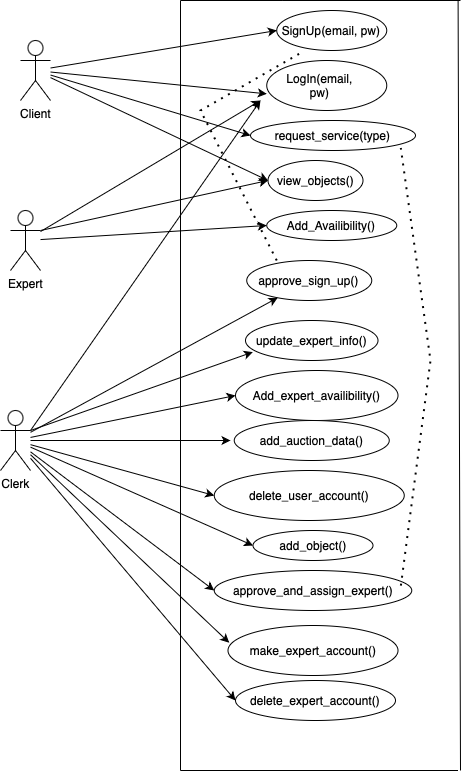

The diagram above was exported from draw.io. Its source (the exported page's mxGraphModel, read from the mxfile embedded in the PNG):
<mxGraphModel dx="1534" dy="959" grid="1" gridSize="10" guides="1" tooltips="1" connect="1" arrows="1" fold="1" page="1" pageScale="1" pageWidth="850" pageHeight="1100" math="0" shadow="0">
  <root>
    <mxCell id="0" />
    <mxCell id="1" parent="0" />
    <mxCell id="Mlc6mLCxB08UuPXgjthO-2" value="" style="ellipse;whiteSpace=wrap;html=1;" parent="1" vertex="1">
      <mxGeometry x="326.25" y="200" width="120" height="50" as="geometry" />
    </mxCell>
    <mxCell id="Mlc6mLCxB08UuPXgjthO-3" value="view_objects()" style="ellipse;whiteSpace=wrap;html=1;" parent="1" vertex="1">
      <mxGeometry x="327.5" y="300" width="95" height="40" as="geometry" />
    </mxCell>
    <mxCell id="Mlc6mLCxB08UuPXgjthO-5" value="Client" style="shape=umlActor;verticalLabelPosition=bottom;verticalAlign=top;html=1;outlineConnect=0;" parent="1" vertex="1">
      <mxGeometry x="80" y="180" width="30" height="60" as="geometry" />
    </mxCell>
    <mxCell id="Mlc6mLCxB08UuPXgjthO-6" value="Clerk" style="shape=umlActor;verticalLabelPosition=bottom;verticalAlign=top;html=1;outlineConnect=0;" parent="1" vertex="1">
      <mxGeometry x="60" y="550" width="30" height="60" as="geometry" />
    </mxCell>
    <mxCell id="Mlc6mLCxB08UuPXgjthO-11" value="Expert" style="shape=umlActor;verticalLabelPosition=bottom;verticalAlign=top;html=1;outlineConnect=0;" parent="1" vertex="1">
      <mxGeometry x="70" y="350" width="30" height="60" as="geometry" />
    </mxCell>
    <mxCell id="Mlc6mLCxB08UuPXgjthO-12" value="" style="endArrow=none;html=1;rounded=0;" parent="1" edge="1">
      <mxGeometry width="50" height="50" relative="1" as="geometry">
        <mxPoint x="240" y="910" as="sourcePoint" />
        <mxPoint x="240" y="140" as="targetPoint" />
      </mxGeometry>
    </mxCell>
    <mxCell id="Mlc6mLCxB08UuPXgjthO-13" value="" style="endArrow=none;html=1;rounded=0;" parent="1" edge="1">
      <mxGeometry width="50" height="50" relative="1" as="geometry">
        <mxPoint x="520" y="910" as="sourcePoint" />
        <mxPoint x="517.599999861221" y="139.99994448840152" as="targetPoint" />
      </mxGeometry>
    </mxCell>
    <mxCell id="Mlc6mLCxB08UuPXgjthO-14" value="" style="endArrow=none;html=1;rounded=0;" parent="1" edge="1">
      <mxGeometry width="50" height="50" relative="1" as="geometry">
        <mxPoint x="240" y="910" as="sourcePoint" />
        <mxPoint x="517.5" y="910" as="targetPoint" />
      </mxGeometry>
    </mxCell>
    <mxCell id="Mlc6mLCxB08UuPXgjthO-16" value="" style="endArrow=none;html=1;rounded=0;" parent="1" edge="1">
      <mxGeometry width="50" height="50" relative="1" as="geometry">
        <mxPoint x="341.5599999999986" y="140" as="sourcePoint" />
        <mxPoint x="520" y="140" as="targetPoint" />
        <Array as="points">
          <mxPoint x="380" y="140" />
        </Array>
      </mxGeometry>
    </mxCell>
    <mxCell id="Mlc6mLCxB08UuPXgjthO-19" value="LogIn(email, pw)" style="text;html=1;align=center;verticalAlign=middle;whiteSpace=wrap;rounded=0;" parent="1" vertex="1">
      <mxGeometry x="340" y="212.5" width="78.75" height="25" as="geometry" />
    </mxCell>
    <mxCell id="23hoO0_Zllt6d2YskpKj-6" value="request_service(type)" style="ellipse;whiteSpace=wrap;html=1;" parent="1" vertex="1">
      <mxGeometry x="310" y="260" width="165" height="30" as="geometry" />
    </mxCell>
    <mxCell id="23hoO0_Zllt6d2YskpKj-7" value="approve_sign_up()" style="ellipse;whiteSpace=wrap;html=1;" parent="1" vertex="1">
      <mxGeometry x="306.25" y="400" width="125" height="40" as="geometry" />
    </mxCell>
    <mxCell id="23hoO0_Zllt6d2YskpKj-8" value="update_expert_info()" style="ellipse;whiteSpace=wrap;html=1;" parent="1" vertex="1">
      <mxGeometry x="305" y="460" width="132.5" height="40" as="geometry" />
    </mxCell>
    <mxCell id="23hoO0_Zllt6d2YskpKj-9" value="Add_expert_availibility()" style="ellipse;whiteSpace=wrap;html=1;" parent="1" vertex="1">
      <mxGeometry x="295" y="510" width="162.5" height="50" as="geometry" />
    </mxCell>
    <mxCell id="23hoO0_Zllt6d2YskpKj-10" value="add_auction_data()" style="ellipse;whiteSpace=wrap;html=1;" parent="1" vertex="1">
      <mxGeometry x="293.75" y="560" width="155" height="40" as="geometry" />
    </mxCell>
    <mxCell id="23hoO0_Zllt6d2YskpKj-11" value="delete_user_account()" style="ellipse;whiteSpace=wrap;html=1;" parent="1" vertex="1">
      <mxGeometry x="273.75" y="610" width="190" height="50" as="geometry" />
    </mxCell>
    <mxCell id="23hoO0_Zllt6d2YskpKj-13" value="add_object()" style="ellipse;whiteSpace=wrap;html=1;" parent="1" vertex="1">
      <mxGeometry x="312.5" y="670" width="120" height="30" as="geometry" />
    </mxCell>
    <mxCell id="23hoO0_Zllt6d2YskpKj-14" value="approve_and_assign_expert()" style="ellipse;whiteSpace=wrap;html=1;" parent="1" vertex="1">
      <mxGeometry x="273.75" y="710" width="197.5" height="40" as="geometry" />
    </mxCell>
    <mxCell id="23hoO0_Zllt6d2YskpKj-15" value="make_expert_account()" style="ellipse;whiteSpace=wrap;html=1;" parent="1" vertex="1">
      <mxGeometry x="287.5" y="765" width="170" height="50" as="geometry" />
    </mxCell>
    <mxCell id="23hoO0_Zllt6d2YskpKj-16" value="delete_expert_account()" style="ellipse;whiteSpace=wrap;html=1;" parent="1" vertex="1">
      <mxGeometry x="295" y="820" width="160" height="40" as="geometry" />
    </mxCell>
    <mxCell id="23hoO0_Zllt6d2YskpKj-17" value="" style="endArrow=none;dashed=1;html=1;dashPattern=1 3;strokeWidth=2;rounded=0;exitX=0.24;exitY=0;exitDx=0;exitDy=0;exitPerimeter=0;entryX=0.324;entryY=0.9;entryDx=0;entryDy=0;entryPerimeter=0;" parent="1" source="23hoO0_Zllt6d2YskpKj-7" edge="1">
      <mxGeometry width="50" height="50" relative="1" as="geometry">
        <mxPoint x="330" y="530" as="sourcePoint" />
        <mxPoint x="362.68000000000006" y="191" as="targetPoint" />
        <Array as="points">
          <mxPoint x="260" y="250" />
        </Array>
      </mxGeometry>
    </mxCell>
    <mxCell id="23hoO0_Zllt6d2YskpKj-19" value="" style="endArrow=none;html=1;rounded=0;" parent="1" edge="1">
      <mxGeometry width="50" height="50" relative="1" as="geometry">
        <mxPoint x="240" y="140" as="sourcePoint" />
        <mxPoint x="341.5599999999986" y="140" as="targetPoint" />
        <Array as="points" />
      </mxGeometry>
    </mxCell>
    <mxCell id="23hoO0_Zllt6d2YskpKj-21" value="SignUp(email, pw)" style="ellipse;whiteSpace=wrap;html=1;" parent="1" vertex="1">
      <mxGeometry x="336.25" y="150" width="110" height="40" as="geometry" />
    </mxCell>
    <mxCell id="23hoO0_Zllt6d2YskpKj-22" value="" style="endArrow=classic;html=1;rounded=0;entryX=0;entryY=0.5;entryDx=0;entryDy=0;" parent="1" source="Mlc6mLCxB08UuPXgjthO-5" target="23hoO0_Zllt6d2YskpKj-6" edge="1">
      <mxGeometry width="50" height="50" relative="1" as="geometry">
        <mxPoint x="330" y="530" as="sourcePoint" />
        <mxPoint x="380" y="480" as="targetPoint" />
      </mxGeometry>
    </mxCell>
    <mxCell id="23hoO0_Zllt6d2YskpKj-23" value="" style="endArrow=classic;html=1;rounded=0;entryX=0;entryY=0.5;entryDx=0;entryDy=0;" parent="1" source="Mlc6mLCxB08UuPXgjthO-5" target="Mlc6mLCxB08UuPXgjthO-3" edge="1">
      <mxGeometry width="50" height="50" relative="1" as="geometry">
        <mxPoint x="330" y="530" as="sourcePoint" />
        <mxPoint x="380" y="480" as="targetPoint" />
      </mxGeometry>
    </mxCell>
    <mxCell id="23hoO0_Zllt6d2YskpKj-24" value="" style="endArrow=classic;html=1;rounded=0;entryX=0;entryY=0.667;entryDx=0;entryDy=0;entryPerimeter=0;" parent="1" source="Mlc6mLCxB08UuPXgjthO-5" target="Mlc6mLCxB08UuPXgjthO-2" edge="1">
      <mxGeometry width="50" height="50" relative="1" as="geometry">
        <mxPoint x="330" y="530" as="sourcePoint" />
        <mxPoint x="380" y="480" as="targetPoint" />
      </mxGeometry>
    </mxCell>
    <mxCell id="23hoO0_Zllt6d2YskpKj-25" value="" style="endArrow=classic;html=1;rounded=0;entryX=0;entryY=0.5;entryDx=0;entryDy=0;" parent="1" source="Mlc6mLCxB08UuPXgjthO-5" target="23hoO0_Zllt6d2YskpKj-21" edge="1">
      <mxGeometry width="50" height="50" relative="1" as="geometry">
        <mxPoint x="330" y="530" as="sourcePoint" />
        <mxPoint x="380" y="480" as="targetPoint" />
      </mxGeometry>
    </mxCell>
    <mxCell id="23hoO0_Zllt6d2YskpKj-26" value="" style="endArrow=classic;html=1;rounded=0;" parent="1" source="Mlc6mLCxB08UuPXgjthO-6" target="23hoO0_Zllt6d2YskpKj-7" edge="1">
      <mxGeometry width="50" height="50" relative="1" as="geometry">
        <mxPoint x="330" y="530" as="sourcePoint" />
        <mxPoint x="380" y="480" as="targetPoint" />
      </mxGeometry>
    </mxCell>
    <mxCell id="23hoO0_Zllt6d2YskpKj-27" value="" style="endArrow=classic;html=1;rounded=0;entryX=0.007;entryY=0.344;entryDx=0;entryDy=0;entryPerimeter=0;" parent="1" source="Mlc6mLCxB08UuPXgjthO-6" target="23hoO0_Zllt6d2YskpKj-15" edge="1">
      <mxGeometry width="50" height="50" relative="1" as="geometry">
        <mxPoint x="110" y="440" as="sourcePoint" />
        <mxPoint x="280" y="750" as="targetPoint" />
      </mxGeometry>
    </mxCell>
    <mxCell id="23hoO0_Zllt6d2YskpKj-29" value="" style="endArrow=classic;html=1;rounded=0;entryX=0;entryY=0.5;entryDx=0;entryDy=0;" parent="1" source="Mlc6mLCxB08UuPXgjthO-6" target="23hoO0_Zllt6d2YskpKj-14" edge="1">
      <mxGeometry width="50" height="50" relative="1" as="geometry">
        <mxPoint x="330" y="530" as="sourcePoint" />
        <mxPoint x="380" y="480" as="targetPoint" />
      </mxGeometry>
    </mxCell>
    <mxCell id="23hoO0_Zllt6d2YskpKj-30" value="" style="endArrow=classic;html=1;rounded=0;entryX=0;entryY=0.5;entryDx=0;entryDy=0;" parent="1" source="Mlc6mLCxB08UuPXgjthO-6" target="23hoO0_Zllt6d2YskpKj-13" edge="1">
      <mxGeometry width="50" height="50" relative="1" as="geometry">
        <mxPoint x="330" y="530" as="sourcePoint" />
        <mxPoint x="380" y="480" as="targetPoint" />
      </mxGeometry>
    </mxCell>
    <mxCell id="23hoO0_Zllt6d2YskpKj-31" value="" style="endArrow=classic;html=1;rounded=0;entryX=0;entryY=0.5;entryDx=0;entryDy=0;" parent="1" source="Mlc6mLCxB08UuPXgjthO-6" target="23hoO0_Zllt6d2YskpKj-11" edge="1">
      <mxGeometry width="50" height="50" relative="1" as="geometry">
        <mxPoint x="330" y="530" as="sourcePoint" />
        <mxPoint x="380" y="480" as="targetPoint" />
      </mxGeometry>
    </mxCell>
    <mxCell id="23hoO0_Zllt6d2YskpKj-32" value="" style="endArrow=classic;html=1;rounded=0;entryX=0;entryY=0.5;entryDx=0;entryDy=0;" parent="1" source="Mlc6mLCxB08UuPXgjthO-6" target="23hoO0_Zllt6d2YskpKj-9" edge="1">
      <mxGeometry width="50" height="50" relative="1" as="geometry">
        <mxPoint x="330" y="530" as="sourcePoint" />
        <mxPoint x="280" y="540" as="targetPoint" />
      </mxGeometry>
    </mxCell>
    <mxCell id="23hoO0_Zllt6d2YskpKj-33" value="" style="endArrow=classic;html=1;rounded=0;" parent="1" source="Mlc6mLCxB08UuPXgjthO-6" edge="1">
      <mxGeometry width="50" height="50" relative="1" as="geometry">
        <mxPoint x="120" y="440" as="sourcePoint" />
        <mxPoint x="290" y="580" as="targetPoint" />
      </mxGeometry>
    </mxCell>
    <mxCell id="23hoO0_Zllt6d2YskpKj-34" value="" style="endArrow=classic;html=1;rounded=0;entryX=0.055;entryY=0.79;entryDx=0;entryDy=0;entryPerimeter=0;exitX=1;exitY=0.3333333333333333;exitDx=0;exitDy=0;exitPerimeter=0;" parent="1" source="Mlc6mLCxB08UuPXgjthO-6" target="23hoO0_Zllt6d2YskpKj-8" edge="1">
      <mxGeometry width="50" height="50" relative="1" as="geometry">
        <mxPoint x="120" y="430" as="sourcePoint" />
        <mxPoint x="380" y="480" as="targetPoint" />
      </mxGeometry>
    </mxCell>
    <mxCell id="23hoO0_Zllt6d2YskpKj-35" value="" style="endArrow=classic;html=1;rounded=0;entryX=0;entryY=0.5;entryDx=0;entryDy=0;" parent="1" source="Mlc6mLCxB08UuPXgjthO-6" target="23hoO0_Zllt6d2YskpKj-16" edge="1">
      <mxGeometry width="50" height="50" relative="1" as="geometry">
        <mxPoint x="330" y="530" as="sourcePoint" />
        <mxPoint x="380" y="480" as="targetPoint" />
      </mxGeometry>
    </mxCell>
    <mxCell id="23hoO0_Zllt6d2YskpKj-36" value="" style="endArrow=none;dashed=1;html=1;dashPattern=1 3;strokeWidth=2;rounded=0;exitX=0.945;exitY=0.378;exitDx=0;exitDy=0;exitPerimeter=0;entryX=0.911;entryY=0.916;entryDx=0;entryDy=0;entryPerimeter=0;" parent="1" source="23hoO0_Zllt6d2YskpKj-14" target="23hoO0_Zllt6d2YskpKj-6" edge="1">
      <mxGeometry width="50" height="50" relative="1" as="geometry">
        <mxPoint x="330" y="540" as="sourcePoint" />
        <mxPoint x="380" y="490" as="targetPoint" />
        <Array as="points">
          <mxPoint x="490" y="500" />
        </Array>
      </mxGeometry>
    </mxCell>
    <mxCell id="23hoO0_Zllt6d2YskpKj-37" value="" style="endArrow=classic;html=1;rounded=0;" parent="1" source="Mlc6mLCxB08UuPXgjthO-11" edge="1">
      <mxGeometry width="50" height="50" relative="1" as="geometry">
        <mxPoint x="330" y="540" as="sourcePoint" />
        <mxPoint x="320" y="240" as="targetPoint" />
      </mxGeometry>
    </mxCell>
    <mxCell id="23hoO0_Zllt6d2YskpKj-38" value="" style="endArrow=classic;html=1;rounded=0;exitX=1;exitY=0.3333333333333333;exitDx=0;exitDy=0;exitPerimeter=0;entryX=0;entryY=0.5;entryDx=0;entryDy=0;" parent="1" source="Mlc6mLCxB08UuPXgjthO-11" target="Mlc6mLCxB08UuPXgjthO-3" edge="1">
      <mxGeometry width="50" height="50" relative="1" as="geometry">
        <mxPoint x="330" y="540" as="sourcePoint" />
        <mxPoint x="380" y="490" as="targetPoint" />
      </mxGeometry>
    </mxCell>
    <mxCell id="23hoO0_Zllt6d2YskpKj-39" value="" style="endArrow=classic;html=1;rounded=0;entryX=0;entryY=0.5;entryDx=0;entryDy=0;" parent="1" source="Mlc6mLCxB08UuPXgjthO-11" target="23hoO0_Zllt6d2YskpKj-40" edge="1">
      <mxGeometry width="50" height="50" relative="1" as="geometry">
        <mxPoint x="330" y="540" as="sourcePoint" />
        <mxPoint x="130" y="470" as="targetPoint" />
      </mxGeometry>
    </mxCell>
    <mxCell id="23hoO0_Zllt6d2YskpKj-40" value="Add_Availibility()" style="ellipse;whiteSpace=wrap;html=1;" parent="1" vertex="1">
      <mxGeometry x="326.25" y="350" width="130" height="30" as="geometry" />
    </mxCell>
    <mxCell id="znKqKWFfkuiWDLHhoUNU-1" value="" style="endArrow=classic;html=1;rounded=0;exitX=1;exitY=0.3333333333333333;exitDx=0;exitDy=0;exitPerimeter=0;" parent="1" source="Mlc6mLCxB08UuPXgjthO-6" edge="1">
      <mxGeometry width="50" height="50" relative="1" as="geometry">
        <mxPoint x="400" y="580" as="sourcePoint" />
        <mxPoint x="320" y="240" as="targetPoint" />
      </mxGeometry>
    </mxCell>
  </root>
</mxGraphModel>